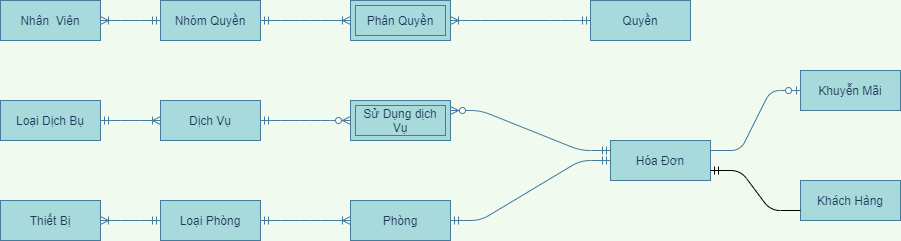

The diagram above was exported from draw.io. Its source (the exported page's mxGraphModel, read from the mxfile embedded in the PNG):
<mxGraphModel dx="1662" dy="1973" grid="1" gridSize="10" guides="1" tooltips="1" connect="1" arrows="1" fold="1" page="1" pageScale="1" pageWidth="827" pageHeight="1169" background="#F1FAEE" math="0" shadow="0">
  <root>
    <mxCell id="0" />
    <mxCell id="1" parent="0" />
    <mxCell id="BfGwLu9MFsEkwDNxOmYE-23" value="" style="edgeStyle=entityRelationEdgeStyle;fontSize=12;html=1;endArrow=ERoneToMany;startArrow=ERmandOne;strokeColor=#457B9D;fillColor=#A8DADC;fontColor=#1D3557;labelBackgroundColor=#F1FAEE;exitX=1;exitY=0.5;exitDx=0;exitDy=0;entryX=0;entryY=0.5;entryDx=0;entryDy=0;" parent="1" source="BfGwLu9MFsEkwDNxOmYE-79" target="BfGwLu9MFsEkwDNxOmYE-81" edge="1">
      <mxGeometry width="100" height="100" relative="1" as="geometry">
        <mxPoint x="830" y="410" as="sourcePoint" />
        <mxPoint x="720" y="190" as="targetPoint" />
      </mxGeometry>
    </mxCell>
    <mxCell id="BfGwLu9MFsEkwDNxOmYE-37" value="" style="edgeStyle=entityRelationEdgeStyle;fontSize=12;html=1;endArrow=ERmandOne;startArrow=ERmandOne;strokeColor=#457B9D;fillColor=#A8DADC;fontColor=#1D3557;entryX=0;entryY=0.5;entryDx=0;entryDy=0;labelBackgroundColor=#F1FAEE;" parent="1" source="BfGwLu9MFsEkwDNxOmYE-81" target="BfGwLu9MFsEkwDNxOmYE-89" edge="1">
      <mxGeometry width="100" height="100" relative="1" as="geometry">
        <mxPoint x="1010" y="250" as="sourcePoint" />
        <mxPoint x="1110" y="180" as="targetPoint" />
      </mxGeometry>
    </mxCell>
    <mxCell id="BfGwLu9MFsEkwDNxOmYE-42" value="" style="edgeStyle=entityRelationEdgeStyle;fontSize=12;html=1;endArrow=ERzeroToOne;endFill=1;strokeColor=#457B9D;fillColor=#A8DADC;fontColor=#1D3557;entryX=0;entryY=0.5;entryDx=0;entryDy=0;exitX=1;exitY=0.25;exitDx=0;exitDy=0;labelBackgroundColor=#F1FAEE;" parent="1" source="BfGwLu9MFsEkwDNxOmYE-89" target="BfGwLu9MFsEkwDNxOmYE-77" edge="1">
      <mxGeometry width="100" height="100" relative="1" as="geometry">
        <mxPoint x="620" y="200" as="sourcePoint" />
        <mxPoint x="240" y="190" as="targetPoint" />
      </mxGeometry>
    </mxCell>
    <mxCell id="BfGwLu9MFsEkwDNxOmYE-45" value="" style="edgeStyle=entityRelationEdgeStyle;fontSize=12;html=1;endArrow=ERoneToMany;startArrow=ERmandOne;strokeColor=#457B9D;fillColor=#A8DADC;fontColor=#1D3557;entryX=1;entryY=0.5;entryDx=0;entryDy=0;labelBackgroundColor=#F1FAEE;exitX=0;exitY=0.5;exitDx=0;exitDy=0;" parent="1" source="BfGwLu9MFsEkwDNxOmYE-79" target="BfGwLu9MFsEkwDNxOmYE-78" edge="1">
      <mxGeometry width="100" height="100" relative="1" as="geometry">
        <mxPoint x="500" y="420" as="sourcePoint" />
        <mxPoint x="-90" y="393" as="targetPoint" />
      </mxGeometry>
    </mxCell>
    <mxCell id="BfGwLu9MFsEkwDNxOmYE-46" value="" style="edgeStyle=entityRelationEdgeStyle;fontSize=12;html=1;endArrow=ERoneToMany;startArrow=ERmandOne;strokeColor=#457B9D;fontColor=#1D3557;exitX=1;exitY=0.5;exitDx=0;exitDy=0;entryX=0;entryY=0.5;entryDx=0;entryDy=0;labelBackgroundColor=#F1FAEE;" parent="1" source="BfGwLu9MFsEkwDNxOmYE-74" target="BfGwLu9MFsEkwDNxOmYE-76" edge="1">
      <mxGeometry width="100" height="100" relative="1" as="geometry">
        <mxPoint x="230" y="25" as="sourcePoint" />
        <mxPoint x="350" y="23" as="targetPoint" />
      </mxGeometry>
    </mxCell>
    <mxCell id="BfGwLu9MFsEkwDNxOmYE-48" value="" style="edgeStyle=entityRelationEdgeStyle;fontSize=12;html=1;endArrow=ERzeroToMany;startArrow=ERmandOne;entryX=0;entryY=0.5;entryDx=0;entryDy=0;strokeColor=#457B9D;fontColor=#1D3557;exitX=1;exitY=0.5;exitDx=0;exitDy=0;labelBackgroundColor=#F1FAEE;" parent="1" source="BfGwLu9MFsEkwDNxOmYE-76" target="BfGwLu9MFsEkwDNxOmYE-49" edge="1">
      <mxGeometry width="100" height="100" relative="1" as="geometry">
        <mxPoint x="550" y="23" as="sourcePoint" />
        <mxPoint x="670" y="23" as="targetPoint" />
      </mxGeometry>
    </mxCell>
    <mxCell id="BfGwLu9MFsEkwDNxOmYE-49" value="Sử Dụng dịch Vụ" style="shape=ext;margin=3;double=1;whiteSpace=wrap;html=1;align=center;strokeColor=#457B9D;fillColor=#A8DADC;fontColor=#1D3557;" parent="1" vertex="1">
      <mxGeometry x="660" y="50" width="100" height="40" as="geometry" />
    </mxCell>
    <mxCell id="BfGwLu9MFsEkwDNxOmYE-58" value="" style="edgeStyle=entityRelationEdgeStyle;fontSize=12;html=1;endArrow=ERzeroToMany;startArrow=ERmandOne;entryX=1;entryY=0.25;entryDx=0;entryDy=0;strokeColor=#457B9D;fontColor=#1D3557;exitX=0;exitY=0.25;exitDx=0;exitDy=0;labelBackgroundColor=#F1FAEE;" parent="1" source="BfGwLu9MFsEkwDNxOmYE-89" target="BfGwLu9MFsEkwDNxOmYE-49" edge="1">
      <mxGeometry width="100" height="100" relative="1" as="geometry">
        <mxPoint x="910" y="250" as="sourcePoint" />
        <mxPoint x="890" y="340" as="targetPoint" />
      </mxGeometry>
    </mxCell>
    <mxCell id="BfGwLu9MFsEkwDNxOmYE-67" value="" style="edgeStyle=entityRelationEdgeStyle;fontSize=12;html=1;endArrow=ERoneToMany;startArrow=ERmandOne;strokeColor=#457B9D;fontColor=#1D3557;entryX=1;entryY=0.5;entryDx=0;entryDy=0;exitX=0;exitY=0.5;exitDx=0;exitDy=0;labelBackgroundColor=#F1FAEE;" parent="1" source="BfGwLu9MFsEkwDNxOmYE-72" target="BfGwLu9MFsEkwDNxOmYE-68" edge="1">
      <mxGeometry width="100" height="100" relative="1" as="geometry">
        <mxPoint x="170" y="-305" as="sourcePoint" />
        <mxPoint x="410" y="-260" as="targetPoint" />
      </mxGeometry>
    </mxCell>
    <mxCell id="BfGwLu9MFsEkwDNxOmYE-68" value="Phân Quyền" style="shape=ext;margin=3;double=1;whiteSpace=wrap;html=1;align=center;strokeColor=#457B9D;fillColor=#A8DADC;fontColor=#1D3557;" parent="1" vertex="1">
      <mxGeometry x="660" y="-50" width="100" height="40" as="geometry" />
    </mxCell>
    <mxCell id="BfGwLu9MFsEkwDNxOmYE-69" value="" style="edgeStyle=entityRelationEdgeStyle;fontSize=12;html=1;endArrow=ERoneToMany;startArrow=ERmandOne;strokeColor=#457B9D;fontColor=#1D3557;exitX=0;exitY=0.5;exitDx=0;exitDy=0;entryX=1;entryY=0.5;entryDx=0;entryDy=0;labelBackgroundColor=#F1FAEE;" parent="1" source="BfGwLu9MFsEkwDNxOmYE-71" target="BfGwLu9MFsEkwDNxOmYE-73" edge="1">
      <mxGeometry width="100" height="100" relative="1" as="geometry">
        <mxPoint x="550" y="-70" as="sourcePoint" />
        <mxPoint x="1120" y="-20" as="targetPoint" />
      </mxGeometry>
    </mxCell>
    <mxCell id="BfGwLu9MFsEkwDNxOmYE-71" value="Nhóm Quyền" style="whiteSpace=wrap;html=1;align=center;rounded=0;sketch=0;strokeColor=#457B9D;fillColor=#A8DADC;fontColor=#1D3557;" parent="1" vertex="1">
      <mxGeometry x="470" y="-50" width="100" height="40" as="geometry" />
    </mxCell>
    <mxCell id="BfGwLu9MFsEkwDNxOmYE-72" value="Quyền" style="whiteSpace=wrap;html=1;align=center;rounded=0;sketch=0;strokeColor=#457B9D;fillColor=#A8DADC;fontColor=#1D3557;" parent="1" vertex="1">
      <mxGeometry x="900" y="-50" width="100" height="40" as="geometry" />
    </mxCell>
    <mxCell id="BfGwLu9MFsEkwDNxOmYE-73" value="Nhân&amp;nbsp; Viên" style="whiteSpace=wrap;html=1;align=center;rounded=0;sketch=0;strokeColor=#457B9D;fillColor=#A8DADC;fontColor=#1D3557;" parent="1" vertex="1">
      <mxGeometry x="310" y="-50" width="100" height="40" as="geometry" />
    </mxCell>
    <mxCell id="BfGwLu9MFsEkwDNxOmYE-74" value="Loại Dịch Bụ" style="whiteSpace=wrap;html=1;align=center;rounded=0;sketch=0;strokeColor=#457B9D;fillColor=#A8DADC;fontColor=#1D3557;" parent="1" vertex="1">
      <mxGeometry x="310" y="50" width="100" height="40" as="geometry" />
    </mxCell>
    <mxCell id="BfGwLu9MFsEkwDNxOmYE-76" value="Dịch Vụ" style="whiteSpace=wrap;html=1;align=center;rounded=0;sketch=0;strokeColor=#457B9D;fillColor=#A8DADC;fontColor=#1D3557;" parent="1" vertex="1">
      <mxGeometry x="470" y="50" width="100" height="40" as="geometry" />
    </mxCell>
    <mxCell id="BfGwLu9MFsEkwDNxOmYE-77" value="Khuyễn Mãi" style="whiteSpace=wrap;html=1;align=center;rounded=0;sketch=0;strokeColor=#457B9D;fillColor=#A8DADC;fontColor=#1D3557;" parent="1" vertex="1">
      <mxGeometry x="1110" y="20" width="100" height="40" as="geometry" />
    </mxCell>
    <mxCell id="BfGwLu9MFsEkwDNxOmYE-78" value="Thiết Bị" style="whiteSpace=wrap;html=1;align=center;rounded=0;sketch=0;strokeColor=#457B9D;fillColor=#A8DADC;fontColor=#1D3557;" parent="1" vertex="1">
      <mxGeometry x="310" y="150" width="100" height="40" as="geometry" />
    </mxCell>
    <mxCell id="BfGwLu9MFsEkwDNxOmYE-79" value="Loại Phòng" style="whiteSpace=wrap;html=1;align=center;rounded=0;sketch=0;strokeColor=#457B9D;fillColor=#A8DADC;fontColor=#1D3557;" parent="1" vertex="1">
      <mxGeometry x="470" y="150" width="100" height="40" as="geometry" />
    </mxCell>
    <mxCell id="BfGwLu9MFsEkwDNxOmYE-81" value="Phòng" style="whiteSpace=wrap;html=1;align=center;rounded=0;sketch=0;strokeColor=#457B9D;fillColor=#A8DADC;fontColor=#1D3557;" parent="1" vertex="1">
      <mxGeometry x="660" y="150" width="100" height="40" as="geometry" />
    </mxCell>
    <mxCell id="BfGwLu9MFsEkwDNxOmYE-88" value="Khách Hàng" style="whiteSpace=wrap;html=1;align=center;rounded=0;sketch=0;strokeColor=#457B9D;fillColor=#A8DADC;fontColor=#1D3557;" parent="1" vertex="1">
      <mxGeometry x="1110" y="130" width="100" height="40" as="geometry" />
    </mxCell>
    <mxCell id="BfGwLu9MFsEkwDNxOmYE-89" value="Hóa Đơn" style="whiteSpace=wrap;html=1;align=center;rounded=0;sketch=0;strokeColor=#457B9D;fillColor=#A8DADC;fontColor=#1D3557;" parent="1" vertex="1">
      <mxGeometry x="920" y="90" width="100" height="40" as="geometry" />
    </mxCell>
    <mxCell id="Ydj9u8JLbwcnqZ_ubyxi-2" value="" style="edgeStyle=entityRelationEdgeStyle;fontSize=12;html=1;endArrow=ERoneToMany;startArrow=ERmandOne;strokeColor=#457B9D;fontColor=#1D3557;exitX=1;exitY=0.5;exitDx=0;exitDy=0;labelBackgroundColor=#F1FAEE;" parent="1" source="BfGwLu9MFsEkwDNxOmYE-71" target="BfGwLu9MFsEkwDNxOmYE-68" edge="1">
      <mxGeometry width="100" height="100" relative="1" as="geometry">
        <mxPoint x="670" y="-30" as="sourcePoint" />
        <mxPoint x="330" y="-30" as="targetPoint" />
      </mxGeometry>
    </mxCell>
    <mxCell id="INb1mbBrosg8HMoTe5Wh-3" value="" style="edgeStyle=entityRelationEdgeStyle;fontSize=12;html=1;endArrow=ERmandOne;exitX=0;exitY=0.75;exitDx=0;exitDy=0;entryX=1;entryY=0.75;entryDx=0;entryDy=0;" edge="1" parent="1" source="BfGwLu9MFsEkwDNxOmYE-88" target="BfGwLu9MFsEkwDNxOmYE-89">
      <mxGeometry width="100" height="100" relative="1" as="geometry">
        <mxPoint x="960" y="270" as="sourcePoint" />
        <mxPoint x="1060" y="170" as="targetPoint" />
      </mxGeometry>
    </mxCell>
  </root>
</mxGraphModel>